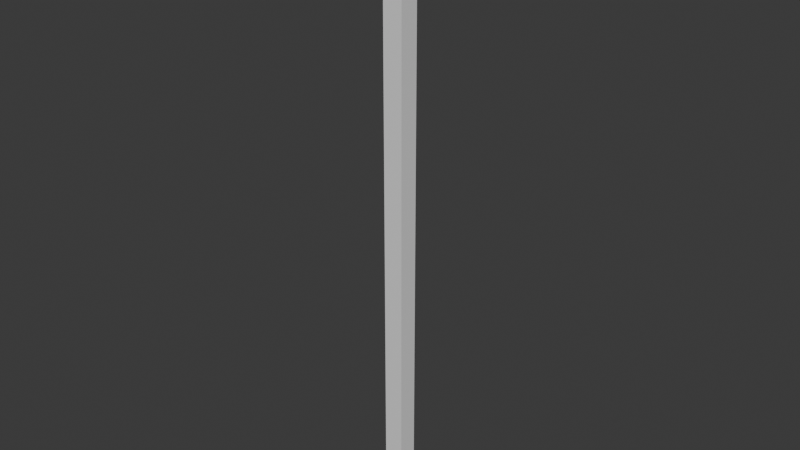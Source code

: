 # Source: spawn_chute.blend  (saved by Blender 4.3.34; exported with 4.5.12 LTS)
import bpy
from mathutils import Matrix  # noqa: F401  (used for matrix-valued properties, if any)

bpy.ops.wm.read_factory_settings(use_empty=True)
scene = bpy.context.scene
scene.name = 'Scene'

# ---- collections
col_export_chute = bpy.data.collections.new('export_chute'); scene.collection.children.link(col_export_chute)

# ---- materials (node trees are filled in below, after node groups)
mat_material = bpy.data.materials.new('Material')
mat_material.alpha_threshold = 0.0
mat_material.roughness = 0.5
mat_material.line_color = (0.0, 0.0, 0.0, 1.0)

# ---- material node trees
mat_material.use_nodes = True; mat_material.node_tree.nodes.clear()
_N = mat_material.node_tree.nodes; _L = mat_material.node_tree.links
n0 = _N.new('ShaderNodeOutputMaterial'); n0.name = 'Material Output'; n0.location = (300, 300)
n1 = _N.new('ShaderNodeBsdfPrincipled'); n1.name = 'Principled BSDF'; n1.location = (10, 300)
n1.inputs[3].default_value = 1.45
_L.new(n1.outputs[0], n0.inputs[0])
n0.is_active_output = True

# ---- world
world_world = bpy.data.worlds.new('World'); scene.world = world_world
world_world.use_nodes = True; world_world.node_tree.nodes.clear()
_N = world_world.node_tree.nodes; _L = world_world.node_tree.links
n0 = _N.new('ShaderNodeOutputWorld'); n0.name = 'World Output'; n0.location = (300, 300)
n1 = _N.new('ShaderNodeBackground'); n1.name = 'Background'; n1.location = (10, 300)
n1.inputs[0].default_value = (0.05088, 0.05088, 0.05088, 1.0)
_L.new(n1.outputs[0], n0.inputs[0])
n0.is_active_output = True
world_world.color = (0.05088, 0.05088, 0.05088)
world_world.sun_shadow_jitter_overblur = 0.0

# ---- meshes
me_cube = bpy.data.meshes.new('Cube')
me_cube.from_pydata([(0.1, 0.1, 6.247), (0.1, 0.1, 0.0), (0.1, -0.1, 6.247), (0.1, -0.1, 0.0), (-0.1, 0.1, 6.247), (-0.1, 0.1, 0.0), (-0.1, -0.1, 6.247), (-0.1, -0.1, 0.0)], [], [(3, 2, 6, 7), (7, 6, 4, 5), (1, 0, 2, 3), (5, 4, 0, 1)])
_uv = me_cube.uv_layers.new(name='UVMap')
_uv.uv.foreach_set('vector', [0.375, 0.75, 0.625, 0.75, 0.625, 1.0, 0.375, 1.0, 0.375, 0.0, 0.625, 0.0, 0.625, 0.25, 0.375, 0.25, 0.375, 0.5, 0.625, 0.5, 0.625, 0.75, 0.375, 0.75, 0.375, 0.25, 0.625, 0.25, 0.625, 0.5, 0.375, 0.5])
me_cube.materials.append(mat_material)
me_cube.use_mirror_vertex_groups = False
me_cube.update()

# ---- objects
ob_chute = bpy.data.objects.new('Chute', me_cube)

# ---- transforms, parenting, visibility, modifiers, constraints
ob_chute.location = (0.0, 0.0, 0.0)
ob_chute.lock_rotations_4d = False
ob_chute.empty_display_type = 'ARROWS'
ob_chute.lineart.crease_threshold = 0.0

# ---- collection membership
col_export_chute.objects.link(ob_chute)

# ---- scene / render settings (as saved in the file)
scene.frame_start = 1; scene.frame_end = 250; scene.frame_set(1)
scene.render.engine = 'BLENDER_EEVEE_NEXT'
bpy.context.view_layer.update()

# ---- added for rendering (the .blend has no active camera and no usable light): camera, sun
cam_auto = bpy.data.cameras.new('AutoCamera')
cam_auto.lens = 50.0
cam_auto.sensor_width = 36.0
cam_auto.clip_end = 1000.0
ob_auto_camera = bpy.data.objects.new('AutoCamera', cam_auto)
scene.collection.objects.link(ob_auto_camera)
ob_auto_camera.location = (5.78567, -6.9428, 7.75196)
ob_auto_camera.rotation_euler = (1.09748, -7.21219e-08, 0.694738)
scene.camera = ob_auto_camera
light_auto_sun = bpy.data.lights.new('AutoSun', 'SUN')
light_auto_sun.energy = 3.0
light_auto_sun.angle = 0.0523599
ob_auto_sun = bpy.data.objects.new('AutoSun', light_auto_sun)
scene.collection.objects.link(ob_auto_sun)
ob_auto_sun.rotation_euler = (0.872665, 0.174533, 0.523599)
bpy.context.view_layer.update()
